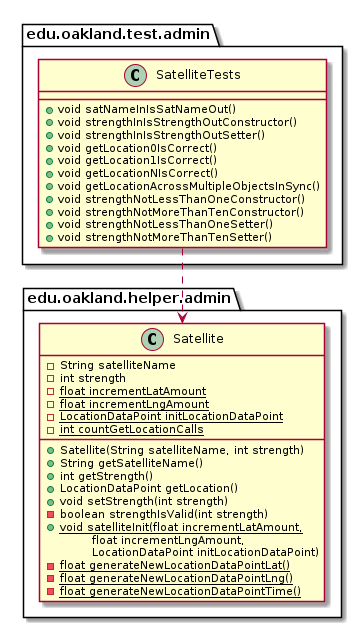

The diagram above was rendered by PlantUML. Its source (embedded in the PNG):
@startuml SatelliteTests_DirectDependencies


package edu.oakland.test.admin {
    class SatelliteTests {
       + void satNameInIsSatNameOut()
       + void strengthInIsStrengthOutConstructor()
       + void strengthInIsStrengthOutSetter()
       + void getLocation0IsCorrect()
       + void getLocation1IsCorrect()
       + void getLocationNIsCorrect()
       + void getLocationAcrossMultipleObjectsInSync()
       + void strengthNotLessThanOneConstructor()
       + void strengthNotMoreThanTenConstructor()
       + void strengthNotLessThanOneSetter()
       + void strengthNotMoreThanTenSetter()
    }
}



package edu.oakland.helper.admin {
    class Satellite {
        - String satelliteName
        - int strength
        {static} - float incrementLatAmount
        {static} - float incrementLngAmount
        {static} - LocationDataPoint initLocationDataPoint
        {static} - int countGetLocationCalls
        __
        + Satellite(String satelliteName, int strength)
        + String getSatelliteName()
        + int getStrength()
        + LocationDataPoint getLocation()
        + void setStrength(int strength)
        - boolean strengthIsValid(int strength)
        {static} + void satelliteInit(float incrementLatAmount,
        \tfloat incrementLngAmount,
        \tLocationDataPoint initLocationDataPoint)
        {static} - float generateNewLocationDataPointLat()
        {static} - float generateNewLocationDataPointLng()
        {static} - float generateNewLocationDataPointTime()
    }
}

SatelliteTests ..> Satellite



@enduml